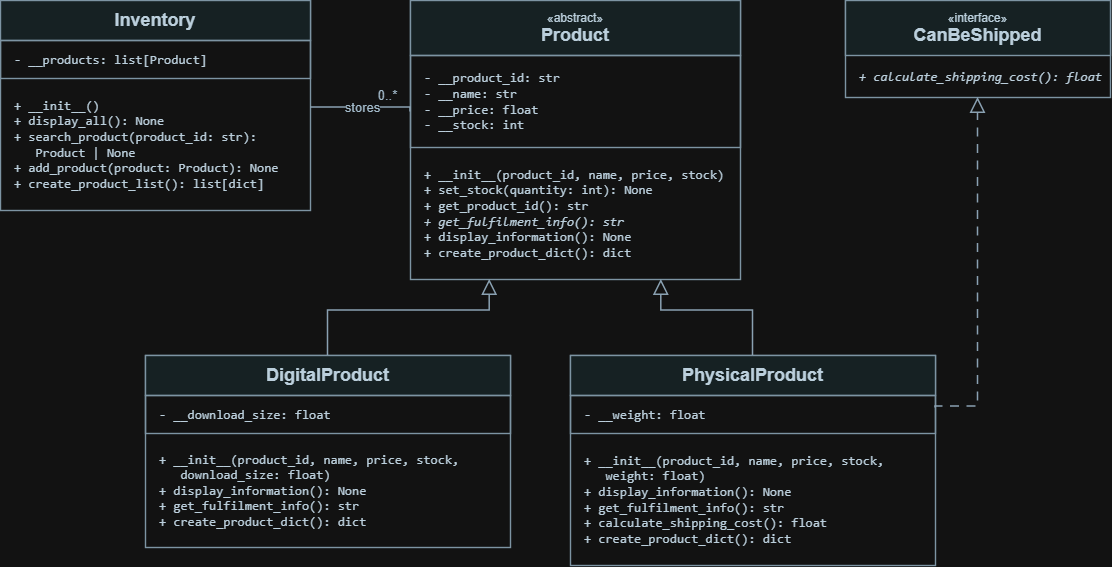

The diagram above was exported from draw.io. Its source (the exported page's mxGraphModel, read from the mxfile embedded in the PNG):
<mxGraphModel dx="1414" dy="743" grid="1" gridSize="10" guides="1" tooltips="1" connect="1" arrows="1" fold="1" page="1" pageScale="1" pageWidth="1190" pageHeight="680" background="#FFFFFF" math="0" shadow="0">
  <root>
    <mxCell id="0" />
    <mxCell id="1" parent="0" />
    <mxCell id="inventory" connectable="0" parent="1" style="group" value="" vertex="1">
      <mxGeometry height="210" width="310" x="40" y="70" as="geometry" />
    </mxCell>
    <mxCell id="inventory-body" parent="inventory" style="rounded=0;whiteSpace=wrap;html=1;fillColor=#FFFFFF;strokeColor=#567182;strokeWidth=1.4;" value="" vertex="1">
      <mxGeometry height="210" width="310" as="geometry" />
    </mxCell>
    <mxCell id="inventory-title" connectable="0" parent="inventory" style="rounded=0;html=1;whiteSpace=wrap;fillColor=#E5F2F4;strokeColor=#567182;strokeWidth=1.4;fontColor=#142B3A;align=center;verticalAlign=middle;" value="&lt;div style=&quot;font-size:18px;font-weight:bold;&quot;&gt;Inventory&lt;/div&gt;" vertex="1">
      <mxGeometry height="40" width="310" as="geometry" />
    </mxCell>
    <mxCell id="inventory-attrs" connectable="0" parent="inventory" style="html=1;whiteSpace=wrap;fillColor=none;align=left;verticalAlign=middle;spacingLeft=12;fontColor=#142B3A;fontFamily=Consolas;fontSize=13;strokeColor=#567182;strokeWidth=1.4;" value="- __products: list[Product]" vertex="1">
      <mxGeometry height="38" width="310" y="40" as="geometry" />
    </mxCell>
    <mxCell id="inventory-methods" connectable="0" parent="inventory" style="html=1;whiteSpace=wrap;fillColor=none;align=left;verticalAlign=middle;spacingLeft=12;fontColor=#142B3A;fontFamily=Consolas;fontSize=13;strokeColor=none;" value="+ __init__()&lt;br&gt;+ display_all(): None&lt;br&gt;+ search_product(product_id: str):&lt;br&gt;&amp;nbsp;&amp;nbsp; Product | None&lt;br&gt;+ add_product(product: Product): None&lt;br&gt;+ create_product_list(): list[dict]" vertex="1">
      <mxGeometry height="132" width="310" y="78" as="geometry" />
    </mxCell>
    <mxCell id="product" connectable="0" parent="1" style="group" value="" vertex="1">
      <mxGeometry height="279" width="330" x="450" y="70" as="geometry" />
    </mxCell>
    <mxCell id="product-body" parent="product" style="rounded=0;whiteSpace=wrap;html=1;fillColor=#FFFFFF;strokeColor=#567182;strokeWidth=1.4;" value="" vertex="1">
      <mxGeometry height="279" width="330" as="geometry" />
    </mxCell>
    <mxCell id="product-title" connectable="0" parent="product" style="rounded=0;html=1;whiteSpace=wrap;fillColor=#E5F2F4;strokeColor=#567182;strokeWidth=1.4;fontColor=#142B3A;align=center;verticalAlign=middle;" value="&lt;div style=&quot;font-size:12px;&quot;&gt;«abstract»&lt;/div&gt;&lt;div style=&quot;font-size:18px;font-weight:bold;&quot;&gt;Product&lt;/div&gt;" vertex="1">
      <mxGeometry height="55" width="330" as="geometry" />
    </mxCell>
    <mxCell id="product-attrs" connectable="0" parent="product" style="html=1;whiteSpace=wrap;fillColor=none;align=left;verticalAlign=middle;spacingLeft=12;fontColor=#142B3A;fontFamily=Consolas;fontSize=13;strokeColor=#567182;strokeWidth=1.4;" value="- __product_id: str&lt;br&gt;- __name: str&lt;br&gt;- __price: float&lt;br&gt;- __stock: int" vertex="1">
      <mxGeometry height="92" width="330" y="55" as="geometry" />
    </mxCell>
    <mxCell id="product-methods" connectable="0" parent="product" style="html=1;whiteSpace=wrap;fillColor=none;align=left;verticalAlign=middle;spacingLeft=12;fontColor=#142B3A;fontFamily=Consolas;fontSize=13;strokeColor=none;" value="+ __init__(product_id, name, price, stock)&lt;br&gt;+ set_stock(quantity: int): None&lt;br&gt;+ get_product_id(): str&lt;br&gt;&lt;i&gt;+ get_fulfilment_info(): str&lt;/i&gt;&lt;br&gt;+ display_information(): None&lt;br&gt;+ create_product_dict(): dict" vertex="1">
      <mxGeometry height="132" width="330" y="147" as="geometry" />
    </mxCell>
    <mxCell id="digital" connectable="0" parent="1" style="group" value="" vertex="1">
      <mxGeometry height="192" width="365" x="185" y="425" as="geometry" />
    </mxCell>
    <mxCell id="digital-body" parent="digital" style="rounded=0;whiteSpace=wrap;html=1;fillColor=#FFFFFF;strokeColor=#567182;strokeWidth=1.4;" value="" vertex="1">
      <mxGeometry height="192" width="365" as="geometry" />
    </mxCell>
    <mxCell id="digital-title" connectable="0" parent="digital" style="rounded=0;html=1;whiteSpace=wrap;fillColor=#E5F2F4;strokeColor=#567182;strokeWidth=1.4;fontColor=#142B3A;align=center;verticalAlign=middle;" value="&lt;div style=&quot;font-size:18px;font-weight:bold;&quot;&gt;DigitalProduct&lt;/div&gt;" vertex="1">
      <mxGeometry height="40" width="365" as="geometry" />
    </mxCell>
    <mxCell id="digital-attrs" connectable="0" parent="digital" style="html=1;whiteSpace=wrap;fillColor=none;align=left;verticalAlign=middle;spacingLeft=12;fontColor=#142B3A;fontFamily=Consolas;fontSize=13;strokeColor=#567182;strokeWidth=1.4;" value="- __download_size: float" vertex="1">
      <mxGeometry height="38" width="365" y="40" as="geometry" />
    </mxCell>
    <mxCell id="digital-methods" connectable="0" parent="digital" style="html=1;whiteSpace=wrap;fillColor=none;align=left;verticalAlign=middle;spacingLeft=12;fontColor=#142B3A;fontFamily=Consolas;fontSize=13;strokeColor=none;" value="+ __init__(product_id, name, price, stock,&lt;br&gt;&amp;nbsp;&amp;nbsp; download_size: float)&lt;br&gt;+ display_information(): None&lt;br&gt;+ get_fulfilment_info(): str&lt;br&gt;+ create_product_dict(): dict" vertex="1">
      <mxGeometry height="114" width="365" y="78" as="geometry" />
    </mxCell>
    <mxCell id="physical" connectable="0" parent="1" style="group" value="" vertex="1">
      <mxGeometry height="210" width="365" x="610" y="425" as="geometry" />
    </mxCell>
    <mxCell id="physical-body" parent="physical" style="rounded=0;whiteSpace=wrap;html=1;fillColor=#FFFFFF;strokeColor=#567182;strokeWidth=1.4;" value="" vertex="1">
      <mxGeometry height="210" width="365" as="geometry" />
    </mxCell>
    <mxCell id="physical-title" connectable="0" parent="physical" style="rounded=0;html=1;whiteSpace=wrap;fillColor=#E5F2F4;strokeColor=#567182;strokeWidth=1.4;fontColor=#142B3A;align=center;verticalAlign=middle;" value="&lt;div style=&quot;font-size:18px;font-weight:bold;&quot;&gt;PhysicalProduct&lt;/div&gt;" vertex="1">
      <mxGeometry height="40" width="365" as="geometry" />
    </mxCell>
    <mxCell id="physical-attrs" connectable="0" parent="physical" style="html=1;whiteSpace=wrap;fillColor=none;align=left;verticalAlign=middle;spacingLeft=12;fontColor=#142B3A;fontFamily=Consolas;fontSize=13;strokeColor=#567182;strokeWidth=1.4;" value="- __weight: float" vertex="1">
      <mxGeometry height="38" width="365" y="40" as="geometry" />
    </mxCell>
    <mxCell id="physical-methods" connectable="0" parent="physical" style="html=1;whiteSpace=wrap;fillColor=none;align=left;verticalAlign=middle;spacingLeft=12;fontColor=#142B3A;fontFamily=Consolas;fontSize=13;strokeColor=none;" value="+ __init__(product_id, name, price, stock,&lt;br&gt;&amp;nbsp;&amp;nbsp; weight: float)&lt;br&gt;+ display_information(): None&lt;br&gt;+ get_fulfilment_info(): str&lt;br&gt;+ calculate_shipping_cost(): float&lt;br&gt;+ create_product_dict(): dict" vertex="1">
      <mxGeometry height="132" width="365" y="78" as="geometry" />
    </mxCell>
    <mxCell id="shipping" connectable="0" parent="1" style="group" value="" vertex="1">
      <mxGeometry height="97" width="265" x="885" y="70" as="geometry" />
    </mxCell>
    <mxCell id="shipping-body" parent="shipping" style="rounded=0;whiteSpace=wrap;html=1;fillColor=#FFFFFF;strokeColor=#567182;strokeWidth=1.4;" value="" vertex="1">
      <mxGeometry height="97" width="265" as="geometry" />
    </mxCell>
    <mxCell id="shipping-title" connectable="0" parent="shipping" style="rounded=0;html=1;whiteSpace=wrap;fillColor=#E5F2F4;strokeColor=#567182;strokeWidth=1.4;fontColor=#142B3A;align=center;verticalAlign=middle;" value="&lt;div style=&quot;font-size:12px;&quot;&gt;«interface»&lt;/div&gt;&lt;div style=&quot;font-size:18px;font-weight:bold;&quot;&gt;CanBeShipped&lt;/div&gt;" vertex="1">
      <mxGeometry height="55" width="265" as="geometry" />
    </mxCell>
    <mxCell id="shipping-methods" connectable="0" parent="shipping" style="html=1;whiteSpace=wrap;fillColor=none;align=left;verticalAlign=middle;spacingLeft=12;fontColor=#142B3A;fontFamily=Consolas;fontSize=13;strokeColor=none;" value="&lt;i&gt;+ calculate_shipping_cost(): float&lt;/i&gt;" vertex="1">
      <mxGeometry height="42" width="265" y="55" as="geometry" />
    </mxCell>
    <mxCell id="stores" edge="1" parent="1" source="inventory-body" style="edgeStyle=segmentEdgeStyle;rounded=0;html=1;strokeWidth=1.5;strokeColor=#466175;fontColor=#284456;labelBackgroundColor=#FFFFFF;fontSize=13;endArrow=none;endFill=0;exitX=1;exitY=0.51;entryX=0;entryY=0.4;" target="product-body" value="stores">
      <mxGeometry relative="1" as="geometry" />
    </mxCell>
    <mxCell id="many" connectable="0" parent="1" style="text;html=1;align=center;strokeColor=none;fillColor=none;fontSize=13;fontColor=#284456;" value="0..*" vertex="1">
      <mxGeometry height="20" width="38" x="408" y="151" as="geometry" />
    </mxCell>
    <mxCell id="digital-is-product" edge="1" parent="1" source="digital-body" style="edgeStyle=segmentEdgeStyle;rounded=0;html=1;strokeWidth=1.5;strokeColor=#466175;fontColor=#284456;labelBackgroundColor=#FFFFFF;fontSize=13;endArrow=block;endFill=0;exitX=0.5;exitY=0;entryX=0.24;entryY=1;endSize=12;" target="product-body" value="">
      <mxGeometry relative="1" as="geometry">
        <Array as="points">
          <mxPoint x="368" y="380" />
          <mxPoint x="529" y="380" />
        </Array>
      </mxGeometry>
    </mxCell>
    <mxCell id="physical-is-product" edge="1" parent="1" source="physical-body" style="edgeStyle=segmentEdgeStyle;rounded=0;html=1;strokeWidth=1.5;strokeColor=#466175;fontColor=#284456;labelBackgroundColor=#FFFFFF;fontSize=13;endArrow=block;endFill=0;exitX=0.5;exitY=0;entryX=0.76;entryY=1;endSize=12;" target="product-body" value="">
      <mxGeometry relative="1" as="geometry">
        <Array as="points">
          <mxPoint x="793" y="380" />
          <mxPoint x="701" y="380" />
        </Array>
      </mxGeometry>
    </mxCell>
    <mxCell id="physical-ships" edge="1" parent="1" source="physical-body" style="edgeStyle=segmentEdgeStyle;rounded=0;html=1;strokeWidth=1.5;strokeColor=#466175;fontColor=#284456;labelBackgroundColor=#FFFFFF;fontSize=13;endArrow=block;endFill=0;dashed=1;dashPattern=6 5;exitX=1;exitY=0.25;entryX=0.5;entryY=1;endSize=12;" target="shipping-body" value="">
      <mxGeometry relative="1" as="geometry">
        <Array as="points">
          <mxPoint x="1018" y="476" />
        </Array>
      </mxGeometry>
    </mxCell>
  </root>
</mxGraphModel>